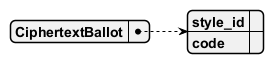

The diagram above was rendered by PlantUML. Its source (embedded in the PNG):
@startjson
{
  "CiphertextBallot": {
    "style_id": "",
    "code": ""
  }
}
@endjson